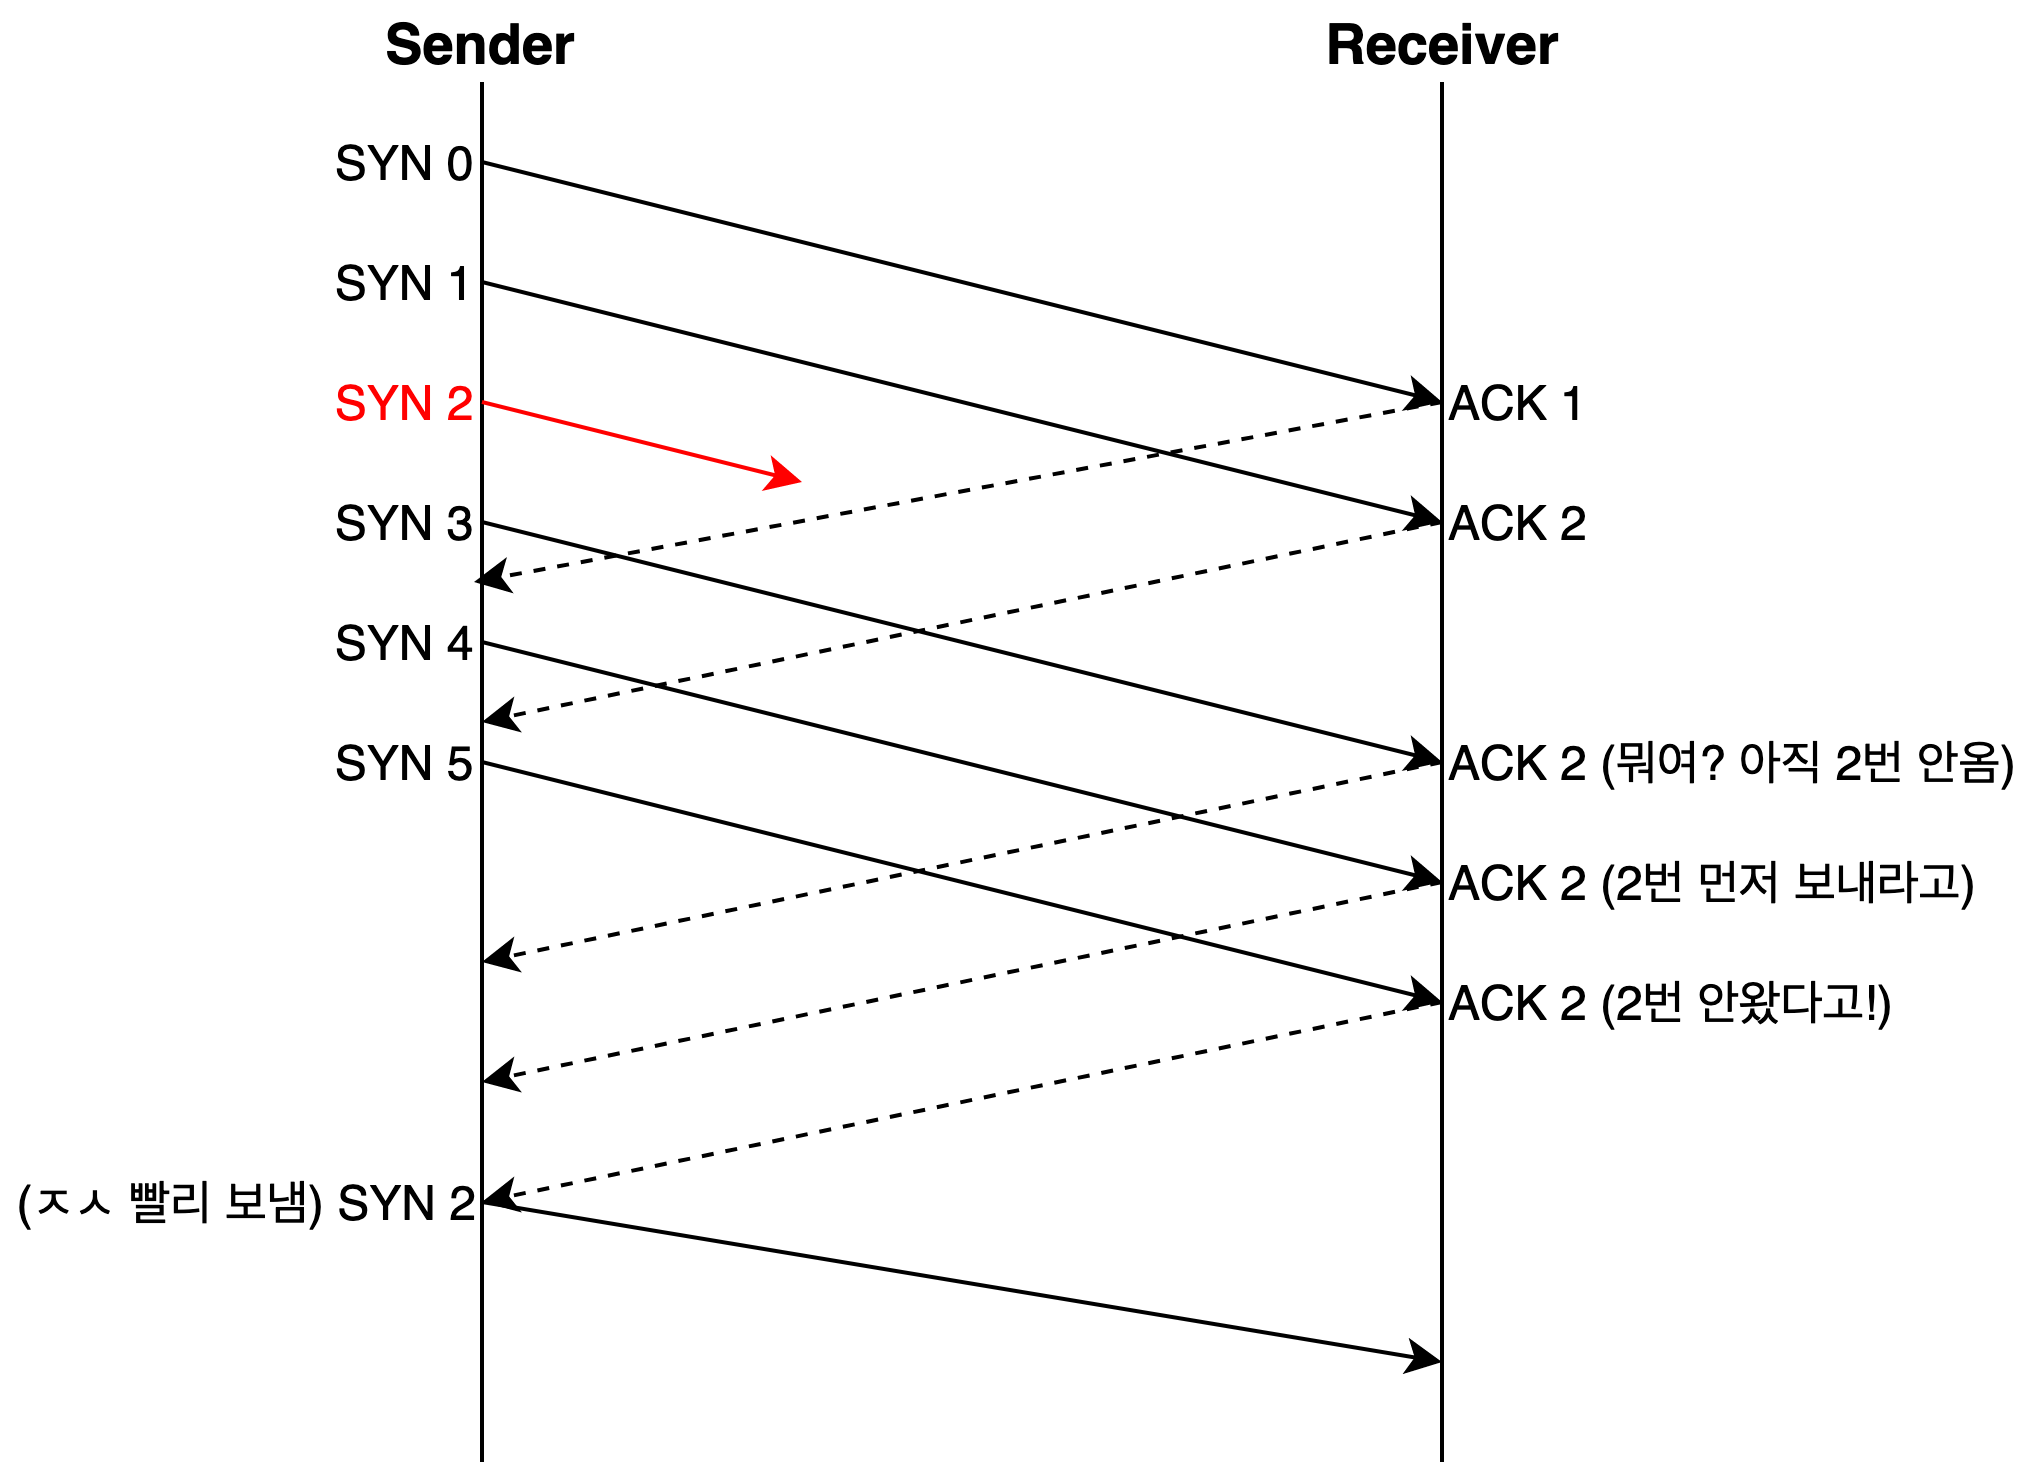

The diagram above was exported from draw.io. Its source (the exported page's mxGraphModel, read from the mxfile embedded in the PNG):
<mxGraphModel dx="932" dy="600" grid="1" gridSize="10" guides="1" tooltips="1" connect="1" arrows="1" fold="1" page="1" pageScale="1" pageWidth="850" pageHeight="1100" math="0" shadow="0">
  <root>
    <mxCell id="0" />
    <mxCell id="1" parent="0" />
    <mxCell id="2" value="" style="endArrow=none;html=1;strokeWidth=1;fontSize=14;" edge="1" parent="1">
      <mxGeometry width="50" height="50" relative="1" as="geometry">
        <mxPoint x="140" y="40" as="sourcePoint" />
        <mxPoint x="140" y="385" as="targetPoint" />
      </mxGeometry>
    </mxCell>
    <mxCell id="3" value="" style="endArrow=none;html=1;strokeWidth=1;fontSize=14;" edge="1" parent="1">
      <mxGeometry width="50" height="50" relative="1" as="geometry">
        <mxPoint x="380" y="40" as="sourcePoint" />
        <mxPoint x="380" y="385" as="targetPoint" />
      </mxGeometry>
    </mxCell>
    <mxCell id="4" value="" style="endArrow=classic;html=1;strokeWidth=1;fontSize=14;" edge="1" parent="1">
      <mxGeometry width="50" height="50" relative="1" as="geometry">
        <mxPoint x="140" y="60" as="sourcePoint" />
        <mxPoint x="380" y="120" as="targetPoint" />
      </mxGeometry>
    </mxCell>
    <mxCell id="5" value="" style="endArrow=classic;html=1;strokeWidth=1;fontSize=14;dashed=1;entryX=0.95;entryY=-0.25;entryDx=0;entryDy=0;entryPerimeter=0;" edge="1" target="21" parent="1">
      <mxGeometry width="50" height="50" relative="1" as="geometry">
        <mxPoint x="380" y="120" as="sourcePoint" />
        <mxPoint x="140" y="170" as="targetPoint" />
      </mxGeometry>
    </mxCell>
    <mxCell id="6" value="" style="endArrow=classic;html=1;strokeWidth=1;fontSize=14;" edge="1" parent="1">
      <mxGeometry width="50" height="50" relative="1" as="geometry">
        <mxPoint x="140" y="90" as="sourcePoint" />
        <mxPoint x="380" y="150" as="targetPoint" />
      </mxGeometry>
    </mxCell>
    <mxCell id="7" value="" style="endArrow=classic;html=1;strokeWidth=1;fontSize=14;dashed=1;" edge="1" parent="1">
      <mxGeometry width="50" height="50" relative="1" as="geometry">
        <mxPoint x="380" y="150" as="sourcePoint" />
        <mxPoint x="140" y="200" as="targetPoint" />
      </mxGeometry>
    </mxCell>
    <mxCell id="8" value="&lt;b&gt;Sender&lt;/b&gt;" style="text;html=1;strokeColor=none;fillColor=none;align=center;verticalAlign=middle;whiteSpace=wrap;rounded=0;fontSize=14;" vertex="1" parent="1">
      <mxGeometry x="120" y="20" width="40" height="20" as="geometry" />
    </mxCell>
    <mxCell id="9" value="&lt;b&gt;Receiver&lt;/b&gt;" style="text;html=1;strokeColor=none;fillColor=none;align=center;verticalAlign=middle;whiteSpace=wrap;rounded=0;fontSize=14;" vertex="1" parent="1">
      <mxGeometry x="360" y="20" width="40" height="20" as="geometry" />
    </mxCell>
    <mxCell id="10" value="" style="endArrow=classic;html=1;strokeWidth=1;fontSize=14;strokeColor=#FF0000;" edge="1" parent="1">
      <mxGeometry width="50" height="50" relative="1" as="geometry">
        <mxPoint x="140" y="120" as="sourcePoint" />
        <mxPoint x="220" y="140" as="targetPoint" />
      </mxGeometry>
    </mxCell>
    <mxCell id="11" value="SYN 0" style="text;html=1;strokeColor=none;fillColor=none;align=center;verticalAlign=middle;whiteSpace=wrap;rounded=0;" vertex="1" parent="1">
      <mxGeometry x="100" y="50" width="40" height="20" as="geometry" />
    </mxCell>
    <mxCell id="12" value="SYN 1" style="text;html=1;strokeColor=none;fillColor=none;align=center;verticalAlign=middle;whiteSpace=wrap;rounded=0;" vertex="1" parent="1">
      <mxGeometry x="100" y="80" width="40" height="20" as="geometry" />
    </mxCell>
    <mxCell id="13" value="&lt;font color=&quot;#ff0000&quot;&gt;SYN 2&lt;/font&gt;" style="text;html=1;strokeColor=none;fillColor=none;align=center;verticalAlign=middle;whiteSpace=wrap;rounded=0;" vertex="1" parent="1">
      <mxGeometry x="100" y="110" width="40" height="20" as="geometry" />
    </mxCell>
    <mxCell id="14" value="" style="endArrow=classic;html=1;strokeWidth=1;fontSize=14;" edge="1" parent="1">
      <mxGeometry width="50" height="50" relative="1" as="geometry">
        <mxPoint x="140" y="150" as="sourcePoint" />
        <mxPoint x="380" y="210" as="targetPoint" />
      </mxGeometry>
    </mxCell>
    <mxCell id="15" value="ACK 1" style="text;html=1;strokeColor=none;fillColor=none;align=left;verticalAlign=middle;whiteSpace=wrap;rounded=0;" vertex="1" parent="1">
      <mxGeometry x="380" y="110" width="60" height="20" as="geometry" />
    </mxCell>
    <mxCell id="16" value="ACK 2" style="text;html=1;strokeColor=none;fillColor=none;align=left;verticalAlign=middle;whiteSpace=wrap;rounded=0;" vertex="1" parent="1">
      <mxGeometry x="380" y="140" width="60" height="20" as="geometry" />
    </mxCell>
    <mxCell id="17" value="SYN 3" style="text;html=1;strokeColor=none;fillColor=none;align=center;verticalAlign=middle;whiteSpace=wrap;rounded=0;" vertex="1" parent="1">
      <mxGeometry x="100" y="140" width="40" height="20" as="geometry" />
    </mxCell>
    <mxCell id="18" value="ACK 2 (뭐여? 아직 2번 안옴)" style="text;html=1;strokeColor=none;fillColor=none;align=left;verticalAlign=middle;whiteSpace=wrap;rounded=0;" vertex="1" parent="1">
      <mxGeometry x="380" y="200" width="150" height="20" as="geometry" />
    </mxCell>
    <mxCell id="19" value="" style="endArrow=classic;html=1;strokeWidth=1;fontSize=14;dashed=1;" edge="1" parent="1">
      <mxGeometry width="50" height="50" relative="1" as="geometry">
        <mxPoint x="380" y="210" as="sourcePoint" />
        <mxPoint x="140" y="260" as="targetPoint" />
      </mxGeometry>
    </mxCell>
    <mxCell id="20" value="" style="endArrow=classic;html=1;strokeWidth=1;fontSize=14;" edge="1" parent="1">
      <mxGeometry width="50" height="50" relative="1" as="geometry">
        <mxPoint x="140" y="180" as="sourcePoint" />
        <mxPoint x="380" y="240" as="targetPoint" />
      </mxGeometry>
    </mxCell>
    <mxCell id="21" value="SYN 4" style="text;html=1;strokeColor=none;fillColor=none;align=center;verticalAlign=middle;whiteSpace=wrap;rounded=0;" vertex="1" parent="1">
      <mxGeometry x="100" y="170" width="40" height="20" as="geometry" />
    </mxCell>
    <mxCell id="22" value="SYN 5" style="text;html=1;strokeColor=none;fillColor=none;align=center;verticalAlign=middle;whiteSpace=wrap;rounded=0;" vertex="1" parent="1">
      <mxGeometry x="100" y="200" width="40" height="20" as="geometry" />
    </mxCell>
    <mxCell id="23" value="" style="endArrow=classic;html=1;strokeWidth=1;fontSize=14;" edge="1" parent="1">
      <mxGeometry width="50" height="50" relative="1" as="geometry">
        <mxPoint x="140" y="210" as="sourcePoint" />
        <mxPoint x="380" y="270" as="targetPoint" />
      </mxGeometry>
    </mxCell>
    <mxCell id="24" value="ACK 2 (2번 먼저 보내라고)" style="text;html=1;strokeColor=none;fillColor=none;align=left;verticalAlign=middle;whiteSpace=wrap;rounded=0;" vertex="1" parent="1">
      <mxGeometry x="380" y="230" width="140" height="20" as="geometry" />
    </mxCell>
    <mxCell id="25" value="" style="endArrow=classic;html=1;strokeWidth=1;fontSize=14;dashed=1;" edge="1" parent="1">
      <mxGeometry width="50" height="50" relative="1" as="geometry">
        <mxPoint x="380" y="240" as="sourcePoint" />
        <mxPoint x="140" y="290" as="targetPoint" />
      </mxGeometry>
    </mxCell>
    <mxCell id="26" value="ACK 2 (2번 안왔다고!)" style="text;html=1;strokeColor=none;fillColor=none;align=left;verticalAlign=middle;whiteSpace=wrap;rounded=0;" vertex="1" parent="1">
      <mxGeometry x="380" y="260" width="120" height="20" as="geometry" />
    </mxCell>
    <mxCell id="27" value="" style="endArrow=classic;html=1;strokeWidth=1;fontSize=14;dashed=1;" edge="1" parent="1">
      <mxGeometry width="50" height="50" relative="1" as="geometry">
        <mxPoint x="380" y="270" as="sourcePoint" />
        <mxPoint x="140" y="320" as="targetPoint" />
      </mxGeometry>
    </mxCell>
    <mxCell id="28" value="" style="endArrow=classic;html=1;strokeColor=#000000;" edge="1" parent="1">
      <mxGeometry width="50" height="50" relative="1" as="geometry">
        <mxPoint x="140" y="320" as="sourcePoint" />
        <mxPoint x="380" y="360" as="targetPoint" />
      </mxGeometry>
    </mxCell>
    <mxCell id="29" value="(ㅈㅅ 빨리 보냄) SYN 2" style="text;html=1;strokeColor=none;fillColor=none;align=right;verticalAlign=middle;whiteSpace=wrap;rounded=0;" vertex="1" parent="1">
      <mxGeometry x="20" y="310" width="120" height="20" as="geometry" />
    </mxCell>
  </root>
</mxGraphModel>